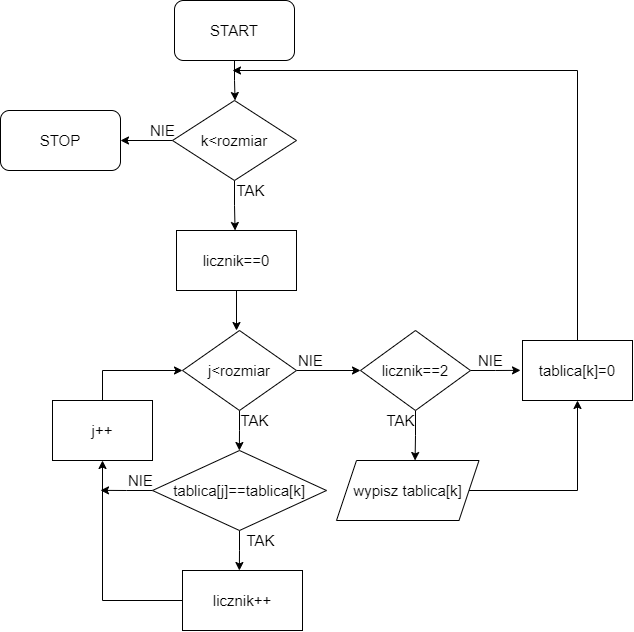

The diagram above was exported from draw.io. Its source (the exported page's mxGraphModel, read from the mxfile embedded in the PNG):
<mxGraphModel dx="1424" dy="783" grid="1" gridSize="10" guides="1" tooltips="1" connect="1" arrows="1" fold="1" page="1" pageScale="1" pageWidth="827" pageHeight="1169" math="0" shadow="0">
  <root>
    <mxCell id="0" />
    <mxCell id="1" parent="0" />
    <mxCell id="CSJ1wGpa2xukjZpvb2an-3" style="edgeStyle=orthogonalEdgeStyle;rounded=0;orthogonalLoop=1;jettySize=auto;html=1;exitX=0.5;exitY=1;exitDx=0;exitDy=0;fontSize=15;" edge="1" parent="1" source="CSJ1wGpa2xukjZpvb2an-2">
      <mxGeometry relative="1" as="geometry">
        <mxPoint x="302.57142857142867" y="129.9999999999999" as="targetPoint" />
      </mxGeometry>
    </mxCell>
    <mxCell id="CSJ1wGpa2xukjZpvb2an-2" value="&lt;font style=&quot;font-size: 15px&quot;&gt;START&lt;/font&gt;" style="rounded=1;whiteSpace=wrap;html=1;" vertex="1" parent="1">
      <mxGeometry x="242" y="30" width="120" height="60" as="geometry" />
    </mxCell>
    <mxCell id="CSJ1wGpa2xukjZpvb2an-5" style="edgeStyle=orthogonalEdgeStyle;rounded=0;orthogonalLoop=1;jettySize=auto;html=1;exitX=0.5;exitY=1;exitDx=0;exitDy=0;fontSize=15;" edge="1" parent="1" source="CSJ1wGpa2xukjZpvb2an-4">
      <mxGeometry relative="1" as="geometry">
        <mxPoint x="302.57142857142867" y="260" as="targetPoint" />
      </mxGeometry>
    </mxCell>
    <mxCell id="CSJ1wGpa2xukjZpvb2an-35" style="edgeStyle=orthogonalEdgeStyle;rounded=0;orthogonalLoop=1;jettySize=auto;html=1;exitX=0;exitY=0.5;exitDx=0;exitDy=0;entryX=1;entryY=0.5;entryDx=0;entryDy=0;fontSize=15;" edge="1" parent="1" source="CSJ1wGpa2xukjZpvb2an-4" target="CSJ1wGpa2xukjZpvb2an-25">
      <mxGeometry relative="1" as="geometry" />
    </mxCell>
    <mxCell id="CSJ1wGpa2xukjZpvb2an-4" value="k&amp;lt;rozmiar" style="rhombus;whiteSpace=wrap;html=1;fontSize=15;" vertex="1" parent="1">
      <mxGeometry x="240" y="130" width="124" height="80" as="geometry" />
    </mxCell>
    <mxCell id="CSJ1wGpa2xukjZpvb2an-6" value="TAK" style="text;html=1;align=center;verticalAlign=middle;resizable=0;points=[];autosize=1;strokeColor=none;fillColor=none;fontSize=15;" vertex="1" parent="1">
      <mxGeometry x="298" y="210" width="40" height="20" as="geometry" />
    </mxCell>
    <mxCell id="CSJ1wGpa2xukjZpvb2an-8" style="edgeStyle=orthogonalEdgeStyle;rounded=0;orthogonalLoop=1;jettySize=auto;html=1;exitX=0.5;exitY=1;exitDx=0;exitDy=0;fontSize=15;" edge="1" parent="1" source="CSJ1wGpa2xukjZpvb2an-7">
      <mxGeometry relative="1" as="geometry">
        <mxPoint x="304.0000000000002" y="360" as="targetPoint" />
      </mxGeometry>
    </mxCell>
    <mxCell id="CSJ1wGpa2xukjZpvb2an-7" value="licznik==0" style="rounded=0;whiteSpace=wrap;html=1;fontSize=15;" vertex="1" parent="1">
      <mxGeometry x="244" y="260" width="120" height="60" as="geometry" />
    </mxCell>
    <mxCell id="CSJ1wGpa2xukjZpvb2an-10" style="edgeStyle=orthogonalEdgeStyle;rounded=0;orthogonalLoop=1;jettySize=auto;html=1;exitX=0.5;exitY=1;exitDx=0;exitDy=0;fontSize=15;" edge="1" parent="1" source="CSJ1wGpa2xukjZpvb2an-9">
      <mxGeometry relative="1" as="geometry">
        <mxPoint x="306.8571428571429" y="480" as="targetPoint" />
      </mxGeometry>
    </mxCell>
    <mxCell id="CSJ1wGpa2xukjZpvb2an-26" style="edgeStyle=orthogonalEdgeStyle;rounded=0;orthogonalLoop=1;jettySize=auto;html=1;exitX=1;exitY=0.5;exitDx=0;exitDy=0;fontSize=15;" edge="1" parent="1" source="CSJ1wGpa2xukjZpvb2an-9">
      <mxGeometry relative="1" as="geometry">
        <mxPoint x="428" y="400" as="targetPoint" />
      </mxGeometry>
    </mxCell>
    <mxCell id="CSJ1wGpa2xukjZpvb2an-9" value="j&amp;lt;rozmiar" style="rhombus;whiteSpace=wrap;html=1;fontSize=15;" vertex="1" parent="1">
      <mxGeometry x="250" y="360" width="114" height="80" as="geometry" />
    </mxCell>
    <mxCell id="CSJ1wGpa2xukjZpvb2an-11" value="TAK" style="text;html=1;align=center;verticalAlign=middle;resizable=0;points=[];autosize=1;strokeColor=none;fillColor=none;fontSize=15;" vertex="1" parent="1">
      <mxGeometry x="302" y="440" width="40" height="20" as="geometry" />
    </mxCell>
    <mxCell id="CSJ1wGpa2xukjZpvb2an-13" style="edgeStyle=orthogonalEdgeStyle;rounded=0;orthogonalLoop=1;jettySize=auto;html=1;exitX=0.5;exitY=1;exitDx=0;exitDy=0;fontSize=15;" edge="1" parent="1" source="CSJ1wGpa2xukjZpvb2an-12">
      <mxGeometry relative="1" as="geometry">
        <mxPoint x="306.8571428571429" y="600" as="targetPoint" />
      </mxGeometry>
    </mxCell>
    <mxCell id="CSJ1wGpa2xukjZpvb2an-18" style="edgeStyle=orthogonalEdgeStyle;rounded=0;orthogonalLoop=1;jettySize=auto;html=1;exitX=0;exitY=0.5;exitDx=0;exitDy=0;fontSize=15;" edge="1" parent="1" source="CSJ1wGpa2xukjZpvb2an-12">
      <mxGeometry relative="1" as="geometry">
        <mxPoint x="168" y="519.8571428571429" as="targetPoint" />
      </mxGeometry>
    </mxCell>
    <mxCell id="CSJ1wGpa2xukjZpvb2an-12" value="tablica[j]==tablica[k]" style="rhombus;whiteSpace=wrap;html=1;fontSize=15;" vertex="1" parent="1">
      <mxGeometry x="220" y="480" width="174" height="80" as="geometry" />
    </mxCell>
    <mxCell id="CSJ1wGpa2xukjZpvb2an-14" value="TAK" style="text;html=1;align=center;verticalAlign=middle;resizable=0;points=[];autosize=1;strokeColor=none;fillColor=none;fontSize=15;" vertex="1" parent="1">
      <mxGeometry x="308" y="560" width="40" height="20" as="geometry" />
    </mxCell>
    <mxCell id="CSJ1wGpa2xukjZpvb2an-17" style="edgeStyle=orthogonalEdgeStyle;rounded=0;orthogonalLoop=1;jettySize=auto;html=1;exitX=0;exitY=0.5;exitDx=0;exitDy=0;entryX=0.5;entryY=1;entryDx=0;entryDy=0;fontSize=15;" edge="1" parent="1" source="CSJ1wGpa2xukjZpvb2an-15" target="CSJ1wGpa2xukjZpvb2an-16">
      <mxGeometry relative="1" as="geometry" />
    </mxCell>
    <mxCell id="CSJ1wGpa2xukjZpvb2an-15" value="licznik++" style="rounded=0;whiteSpace=wrap;html=1;fontSize=15;" vertex="1" parent="1">
      <mxGeometry x="250" y="600" width="120" height="60" as="geometry" />
    </mxCell>
    <mxCell id="CSJ1wGpa2xukjZpvb2an-22" style="edgeStyle=orthogonalEdgeStyle;rounded=0;orthogonalLoop=1;jettySize=auto;html=1;exitX=0.5;exitY=0;exitDx=0;exitDy=0;entryX=0;entryY=0.5;entryDx=0;entryDy=0;fontSize=15;" edge="1" parent="1" source="CSJ1wGpa2xukjZpvb2an-16" target="CSJ1wGpa2xukjZpvb2an-9">
      <mxGeometry relative="1" as="geometry" />
    </mxCell>
    <mxCell id="CSJ1wGpa2xukjZpvb2an-16" value="j++" style="whiteSpace=wrap;html=1;fontSize=15;" vertex="1" parent="1">
      <mxGeometry x="120" y="430" width="100" height="60" as="geometry" />
    </mxCell>
    <mxCell id="CSJ1wGpa2xukjZpvb2an-21" value="NIE" style="text;html=1;align=center;verticalAlign=middle;resizable=0;points=[];autosize=1;strokeColor=none;fillColor=none;fontSize=15;" vertex="1" parent="1">
      <mxGeometry x="188" y="500" width="40" height="20" as="geometry" />
    </mxCell>
    <mxCell id="CSJ1wGpa2xukjZpvb2an-24" value="NIE" style="text;html=1;align=center;verticalAlign=middle;resizable=0;points=[];autosize=1;strokeColor=none;fillColor=none;fontSize=15;" vertex="1" parent="1">
      <mxGeometry x="210" y="150" width="40" height="20" as="geometry" />
    </mxCell>
    <mxCell id="CSJ1wGpa2xukjZpvb2an-25" value="STOP" style="rounded=1;whiteSpace=wrap;html=1;fontSize=15;" vertex="1" parent="1">
      <mxGeometry x="68" y="140" width="120" height="60" as="geometry" />
    </mxCell>
    <mxCell id="CSJ1wGpa2xukjZpvb2an-27" value="NIE" style="text;html=1;align=center;verticalAlign=middle;resizable=0;points=[];autosize=1;strokeColor=none;fillColor=none;fontSize=15;" vertex="1" parent="1">
      <mxGeometry x="358" y="380" width="40" height="20" as="geometry" />
    </mxCell>
    <mxCell id="CSJ1wGpa2xukjZpvb2an-29" style="edgeStyle=orthogonalEdgeStyle;rounded=0;orthogonalLoop=1;jettySize=auto;html=1;exitX=0.5;exitY=1;exitDx=0;exitDy=0;fontSize=15;" edge="1" parent="1" source="CSJ1wGpa2xukjZpvb2an-28">
      <mxGeometry relative="1" as="geometry">
        <mxPoint x="482.57142857142867" y="490" as="targetPoint" />
      </mxGeometry>
    </mxCell>
    <mxCell id="CSJ1wGpa2xukjZpvb2an-32" style="edgeStyle=orthogonalEdgeStyle;rounded=0;orthogonalLoop=1;jettySize=auto;html=1;exitX=1;exitY=0.5;exitDx=0;exitDy=0;fontSize=15;" edge="1" parent="1" source="CSJ1wGpa2xukjZpvb2an-28">
      <mxGeometry relative="1" as="geometry">
        <mxPoint x="588" y="399.8571428571429" as="targetPoint" />
      </mxGeometry>
    </mxCell>
    <mxCell id="CSJ1wGpa2xukjZpvb2an-28" value="licznik==2" style="rhombus;whiteSpace=wrap;html=1;fontSize=15;" vertex="1" parent="1">
      <mxGeometry x="428" y="360" width="110" height="80" as="geometry" />
    </mxCell>
    <mxCell id="CSJ1wGpa2xukjZpvb2an-30" value="TAK" style="text;html=1;align=center;verticalAlign=middle;resizable=0;points=[];autosize=1;strokeColor=none;fillColor=none;fontSize=15;" vertex="1" parent="1">
      <mxGeometry x="448" y="440" width="40" height="20" as="geometry" />
    </mxCell>
    <mxCell id="CSJ1wGpa2xukjZpvb2an-38" style="edgeStyle=orthogonalEdgeStyle;rounded=0;orthogonalLoop=1;jettySize=auto;html=1;exitX=1;exitY=0.5;exitDx=0;exitDy=0;entryX=0.5;entryY=1;entryDx=0;entryDy=0;fontSize=15;" edge="1" parent="1" source="CSJ1wGpa2xukjZpvb2an-31" target="CSJ1wGpa2xukjZpvb2an-37">
      <mxGeometry relative="1" as="geometry" />
    </mxCell>
    <mxCell id="CSJ1wGpa2xukjZpvb2an-31" value="wypisz tablica[k]" style="shape=parallelogram;perimeter=parallelogramPerimeter;whiteSpace=wrap;html=1;fixedSize=1;fontSize=15;" vertex="1" parent="1">
      <mxGeometry x="404" y="490" width="142.5" height="60" as="geometry" />
    </mxCell>
    <mxCell id="CSJ1wGpa2xukjZpvb2an-36" value="NIE" style="text;html=1;align=center;verticalAlign=middle;resizable=0;points=[];autosize=1;strokeColor=none;fillColor=none;fontSize=15;" vertex="1" parent="1">
      <mxGeometry x="538" y="380" width="40" height="20" as="geometry" />
    </mxCell>
    <mxCell id="CSJ1wGpa2xukjZpvb2an-39" style="edgeStyle=orthogonalEdgeStyle;rounded=0;orthogonalLoop=1;jettySize=auto;html=1;exitX=0.5;exitY=0;exitDx=0;exitDy=0;fontSize=15;" edge="1" parent="1" source="CSJ1wGpa2xukjZpvb2an-37">
      <mxGeometry relative="1" as="geometry">
        <mxPoint x="300" y="99.99999999999989" as="targetPoint" />
        <Array as="points">
          <mxPoint x="645" y="100" />
        </Array>
      </mxGeometry>
    </mxCell>
    <mxCell id="CSJ1wGpa2xukjZpvb2an-37" value="tablica[k]=0" style="whiteSpace=wrap;html=1;fontSize=15;" vertex="1" parent="1">
      <mxGeometry x="590" y="370" width="110" height="60" as="geometry" />
    </mxCell>
  </root>
</mxGraphModel>